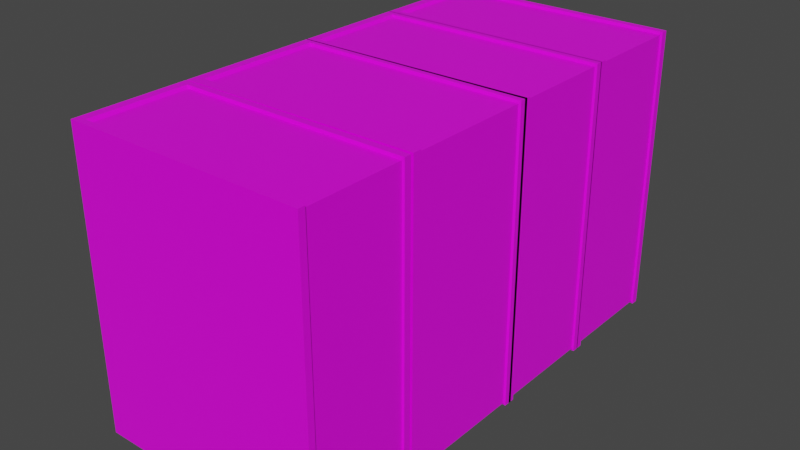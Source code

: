 # Source: books.blend  (saved by Blender 3.2.14; exported with 4.5.12 LTS)
import bpy
from mathutils import Matrix  # noqa: F401  (used for matrix-valued properties, if any)

bpy.ops.wm.read_factory_settings(use_empty=True)
scene = bpy.context.scene
scene.name = 'Scene'

# ---- collections
col_collection = bpy.data.collections.new('Collection'); scene.collection.children.link(col_collection)

# ---- images (referenced by path relative to the original .blend; pixels are not part of the script)
import os
ASSET_DIR = os.environ.get("B2B_ASSET_DIR", "")  # directory of the original .blend (textures are referenced by path, not embedded)
HERE = os.path.dirname(os.path.abspath(__file__))  # packed textures are extracted next to this script under _unpacked/

def load_image(name, relpath, width, height, colorspace="sRGB"):
    """Load a texture the original file referenced (path relative to the .blend, or extracted next to this script)."""
    p = next((c for c in (os.path.join(HERE, relpath), os.path.join(ASSET_DIR, relpath)) if relpath and os.path.exists(c)), "")
    if p:
        img = bpy.data.images.load(p, check_existing=True)
        img.name = name
    else:  # same state as the original file: an image datablock whose file is absent (Cycles renders it pink)
        img = bpy.data.images.new(name, width, height)
        img.source = "FILE"
        img.filepath = "//" + (relpath or name)
    img.colorspace_settings.name = colorspace
    return img
img_imphenziapalette01_png = load_image('ImphenziaPalette01.png', 'ImphenziaPalette01.png', 1024, 1024, 'sRGB')

# ---- materials (node trees are filled in below, after node groups)
mat_material = bpy.data.materials.new('Material')
mat_material.alpha_threshold = 0.0
mat_material.use_transparent_shadow = False
mat_material.line_color = (0.0, 0.0, 0.0, 1.0)

# ---- material node trees
mat_material.use_nodes = True; mat_material.node_tree.nodes.clear()
_N = mat_material.node_tree.nodes; _L = mat_material.node_tree.links
n0 = _N.new('ShaderNodeOutputMaterial'); n0.name = 'Material Output'; n0.location = (300, 300)
n1 = _N.new('ShaderNodeBsdfPrincipled'); n1.name = 'Principled BSDF'; n1.location = (10, 300)
n1.distribution = 'GGX'
n1.subsurface_method = 'RANDOM_WALK_SKIN'
n1.inputs[2].default_value = 0.4
n1.inputs[3].default_value = 1.45
n1.inputs[27].default_value = (0.0, 0.0, 0.0, 1.0)
n1.inputs[28].default_value = 1.0
n2 = _N.new('ShaderNodeTexImage'); n2.name = 'Image Texture'; n2.location = (-294, 180)
n2.image = img_imphenziapalette01_png
n2.interpolation = 'Closest'
_L.new(n1.outputs[0], n0.inputs[0])
_L.new(n2.outputs[0], n1.inputs[0])
n0.is_active_output = True

# ---- world
world_world = bpy.data.worlds.new('World'); scene.world = world_world
world_world.use_nodes = True; world_world.node_tree.nodes.clear()
_N = world_world.node_tree.nodes; _L = world_world.node_tree.links
n0 = _N.new('ShaderNodeOutputWorld'); n0.name = 'World Output'; n0.location = (300, 300)
n1 = _N.new('ShaderNodeBackground'); n1.name = 'Background'; n1.location = (10, 300)
n1.inputs[0].default_value = (0.05088, 0.05088, 0.05088, 1.0)
_L.new(n1.outputs[0], n0.inputs[0])
n0.is_active_output = True
world_world.color = (0.05088, 0.05088, 0.05088)
world_world.use_sun_shadow = False
world_world.sun_shadow_jitter_overblur = 0.0

# ---- meshes
me_cube = bpy.data.meshes.new('Cube')
me_cube.from_pydata([(0.6296, 0.2613, 1.612), (0.6296, 0.2613, 0.06752), (0.6296, -0.2613, 1.612), (0.6296, -0.2613, 0.06752), (-0.5644, 0.2576, 1.598), (-0.5644, 0.2576, 0.08068), (-0.5644, -0.2576, 1.598), (-0.5644, -0.2576, 0.08068), (-0.6296, 0.297, 0.06752), (-0.6296, -0.297, 0.06752), (0.6296, 0.297, 0.06752), (0.6296, 0.297, 1.612), (0.6296, -0.297, 1.612), (0.6296, -0.297, 0.06752), (-0.6296, -0.297, 1.612), (-0.6296, 0.297, 1.612), (-0.582, 0.2613, 0.06752), (-0.582, -0.2613, 0.06752), (0.6194, 0.2576, 0.08068), (0.6194, 0.2576, 1.598), (0.6194, -0.2576, 1.598), (0.6194, -0.2576, 0.08068), (-0.582, -0.2613, 1.612), (-0.582, 0.2613, 1.612), (0.6296, 1.018, 1.612), (0.6296, 1.018, 0.06752), (0.6296, 0.3584, 1.612), (0.6296, 0.3584, 0.06752), (-0.5644, 1.013, 1.598), (-0.5644, 1.013, 0.08068), (-0.5644, 0.3631, 1.598), (-0.5644, 0.3631, 0.08068), (-0.6296, 1.052, 0.06752), (-0.6296, 0.302, 0.06752), (0.6296, 1.063, 0.06752), (0.6296, 1.063, 1.612), (0.6296, 0.3133, 1.612), (0.6296, 0.3133, 0.06752), (-0.6296, 0.302, 1.612), (-0.6296, 1.052, 1.612), (-0.582, 1.018, 0.06752), (-0.582, 0.3584, 0.06752), (0.6194, 1.013, 0.08068), (0.6194, 1.013, 1.598), (0.6194, 0.3631, 1.598), (0.6194, 0.3631, 0.08068), (-0.582, 0.3584, 1.612), (-0.582, 1.018, 1.612), (0.6296, 1.626, 1.612), (0.6296, 1.626, 0.06752), (0.6296, 1.082, 1.612), (0.6296, 1.082, 0.06752), (-0.5644, 1.622, 1.598), (-0.5644, 1.622, 0.08068), (-0.5644, 1.086, 1.598), (-0.5644, 1.086, 0.08068), (-0.6296, 1.663, 0.06752), (-0.6296, 1.045, 0.06752), (0.6296, 1.663, 0.06752), (0.6296, 1.663, 1.612), (0.6296, 1.045, 1.612), (0.6296, 1.045, 0.06752), (-0.6296, 1.045, 1.612), (-0.6296, 1.663, 1.612), (-0.582, 1.626, 0.06752), (-0.582, 1.082, 0.06752), (0.6194, 1.622, 0.08068), (0.6194, 1.622, 1.598), (0.6194, 1.086, 1.598), (0.6194, 1.086, 0.08068), (-0.582, 1.082, 1.612), (-0.582, 1.626, 1.612), (0.6296, 2.239, 1.612), (0.6296, 2.239, 0.06752), (0.6296, 1.695, 1.612), (0.6296, 1.695, 0.06752), (-0.5644, 2.235, 1.598), (-0.5644, 2.235, 0.08068), (-0.5644, 1.699, 1.598), (-0.5644, 1.699, 0.08068), (-0.6296, 2.276, 0.06752), (-0.6296, 1.657, 0.06752), (0.6296, 2.276, 0.06752), (0.6296, 2.276, 1.612), (0.6296, 1.657, 1.612), (0.6296, 1.657, 0.06752), (-0.6296, 1.657, 1.612), (-0.6296, 2.276, 1.612), (-0.582, 2.239, 0.06752), (-0.582, 1.695, 0.06752), (0.6194, 2.235, 0.08068), (0.6194, 2.235, 1.598), (0.6194, 1.699, 1.598), (0.6194, 1.699, 0.08068), (-0.582, 1.695, 1.612), (-0.582, 2.239, 1.612)], [], [(19, 4, 6, 20), (13, 12, 14, 9), (9, 14, 15, 8), (5, 18, 21, 7), (18, 19, 20, 21), (8, 15, 11, 10), (16, 17, 9, 8), (1, 16, 8, 10), (0, 1, 10, 11), (3, 2, 12, 13), (2, 22, 14, 12), (17, 3, 13, 9), (22, 23, 15, 14), (23, 0, 11, 15), (5, 7, 17, 16), (18, 5, 16, 1), (19, 18, 1, 0), (21, 20, 2, 3), (20, 6, 22, 2), (7, 21, 3, 17), (6, 4, 23, 22), (4, 19, 0, 23), (43, 28, 30, 44), (37, 36, 38, 33), (33, 38, 39, 32), (29, 42, 45, 31), (42, 43, 44, 45), (32, 39, 35, 34), (40, 41, 33, 32), (25, 40, 32, 34), (24, 25, 34, 35), (27, 26, 36, 37), (26, 46, 38, 36), (41, 27, 37, 33), (46, 47, 39, 38), (47, 24, 35, 39), (29, 31, 41, 40), (42, 29, 40, 25), (43, 42, 25, 24), (45, 44, 26, 27), (44, 30, 46, 26), (31, 45, 27, 41), (30, 28, 47, 46), (28, 43, 24, 47), (67, 52, 54, 68), (61, 60, 62, 57), (57, 62, 63, 56), (53, 66, 69, 55), (66, 67, 68, 69), (56, 63, 59, 58), (64, 65, 57, 56), (49, 64, 56, 58), (48, 49, 58, 59), (51, 50, 60, 61), (50, 70, 62, 60), (65, 51, 61, 57), (70, 71, 63, 62), (71, 48, 59, 63), (53, 55, 65, 64), (66, 53, 64, 49), (67, 66, 49, 48), (69, 68, 50, 51), (68, 54, 70, 50), (55, 69, 51, 65), (54, 52, 71, 70), (52, 67, 48, 71), (91, 76, 78, 92), (85, 84, 86, 81), (81, 86, 87, 80), (77, 90, 93, 79), (90, 91, 92, 93), (80, 87, 83, 82), (88, 89, 81, 80), (73, 88, 80, 82), (72, 73, 82, 83), (75, 74, 84, 85), (74, 94, 86, 84), (89, 75, 85, 81), (94, 95, 87, 86), (95, 72, 83, 87), (77, 79, 89, 88), (90, 77, 88, 73), (91, 90, 73, 72), (93, 92, 74, 75), (92, 78, 94, 74), (79, 93, 75, 89), (78, 76, 95, 94), (76, 91, 72, 95)])
_uv = me_cube.uv_layers.new(name='UVMap')
_uv.uv.foreach_set('vector', [0.1953, 0.9258, 0.1953, 0.9258, 0.1953, 0.9258, 0.1953, 0.9258, 0.4531, 0.6914, 0.4531, 0.6914, 0.4531, 0.6914, 0.4531, 0.6914, 0.4531, 0.6914, 0.4531, 0.6914, 0.4531, 0.6914, 0.4531, 0.6914, 0.1953, 0.9258, 0.1953, 0.9258, 0.1953, 0.9258, 0.1953, 0.9258, 0.1953, 0.9258, 0.1953, 0.9258, 0.1953, 0.9258, 0.1953, 0.9258, 0.4531, 0.6914, 0.4531, 0.6914, 0.4531, 0.6914, 0.4531, 0.6914, 0.4531, 0.6914, 0.4531, 0.6914, 0.4531, 0.6914, 0.4531, 0.6914, 0.4531, 0.6914, 0.4531, 0.6914, 0.4531, 0.6914, 0.4531, 0.6914, 0.4531, 0.6914, 0.4531, 0.6914, 0.4531, 0.6914, 0.4531, 0.6914, 0.4531, 0.6914, 0.4531, 0.6914, 0.4531, 0.6914, 0.4531, 0.6914, 0.4531, 0.6914, 0.4531, 0.6914, 0.4531, 0.6914, 0.4531, 0.6914, 0.4531, 0.6914, 0.4531, 0.6914, 0.4531, 0.6914, 0.4531, 0.6914, 0.4531, 0.6914, 0.4531, 0.6914, 0.4531, 0.6914, 0.4531, 0.6914, 0.4531, 0.6914, 0.4531, 0.6914, 0.4531, 0.6914, 0.4531, 0.6914, 0.4531, 0.6914, 0.4531, 0.6914, 0.4531, 0.6914, 0.4531, 0.6914, 0.4531, 0.6914, 0.4531, 0.6914, 0.4531, 0.6914, 0.4531, 0.6914, 0.4531, 0.6914, 0.4531, 0.6914, 0.4531, 0.6914, 0.4531, 0.6914, 0.4531, 0.6914, 0.4531, 0.6914, 0.4531, 0.6914, 0.4531, 0.6914, 0.4531, 0.6914, 0.4531, 0.6914, 0.4531, 0.6914, 0.4531, 0.6914, 0.4531, 0.6914, 0.4531, 0.6914, 0.4531, 0.6914, 0.4531, 0.6914, 0.4531, 0.6914, 0.4531, 0.6914, 0.4531, 0.6914, 0.4531, 0.6914, 0.4531, 0.6914, 0.4531, 0.6914, 0.4531, 0.6914, 0.4531, 0.6914, 0.1953, 0.9258, 0.1953, 0.9258, 0.1953, 0.9258, 0.1953, 0.9258, 0.4297, 0.2109, 0.4297, 0.2109, 0.4297, 0.2109, 0.4297, 0.2109, 0.4297, 0.2109, 0.4297, 0.2109, 0.4297, 0.2109, 0.4297, 0.2109, 0.1953, 0.9258, 0.1953, 0.9258, 0.1953, 0.9258, 0.1953, 0.9258, 0.1953, 0.9258, 0.1953, 0.9258, 0.1953, 0.9258, 0.1953, 0.9258, 0.4297, 0.2109, 0.4297, 0.2109, 0.4297, 0.2109, 0.4297, 0.2109, 0.4297, 0.2109, 0.4297, 0.2109, 0.4297, 0.2109, 0.4297, 0.2109, 0.4297, 0.2109, 0.4297, 0.2109, 0.4297, 0.2109, 0.4297, 0.2109, 0.4297, 0.2109, 0.4297, 0.2109, 0.4297, 0.2109, 0.4297, 0.2109, 0.4297, 0.2109, 0.4297, 0.2109, 0.4297, 0.2109, 0.4297, 0.2109, 0.4297, 0.2109, 0.4297, 0.2109, 0.4297, 0.2109, 0.4297, 0.2109, 0.4297, 0.2109, 0.4297, 0.2109, 0.4297, 0.2109, 0.4297, 0.2109, 0.4297, 0.2109, 0.4297, 0.2109, 0.4297, 0.2109, 0.4297, 0.2109, 0.4297, 0.2109, 0.4297, 0.2109, 0.4297, 0.2109, 0.4297, 0.2109, 0.4297, 0.2109, 0.4297, 0.2109, 0.4297, 0.2109, 0.4297, 0.2109, 0.4297, 0.2109, 0.4297, 0.2109, 0.4297, 0.2109, 0.4297, 0.2109, 0.4297, 0.2109, 0.4297, 0.2109, 0.4297, 0.2109, 0.4297, 0.2109, 0.4297, 0.2109, 0.4297, 0.2109, 0.4297, 0.2109, 0.4297, 0.2109, 0.4297, 0.2109, 0.4297, 0.2109, 0.4297, 0.2109, 0.4297, 0.2109, 0.4297, 0.2109, 0.4297, 0.2109, 0.4297, 0.2109, 0.4297, 0.2109, 0.4297, 0.2109, 0.4297, 0.2109, 0.4297, 0.2109, 0.4297, 0.2109, 0.4297, 0.2109, 0.4297, 0.2109, 0.4297, 0.2109, 0.4297, 0.2109, 0.1953, 0.9258, 0.1953, 0.9258, 0.1953, 0.9258, 0.1953, 0.9258, 0.957, 0.8008, 0.957, 0.8008, 0.957, 0.8008, 0.957, 0.8008, 0.957, 0.8008, 0.957, 0.8008, 0.957, 0.8008, 0.957, 0.8008, 0.1953, 0.9258, 0.1953, 0.9258, 0.1953, 0.9258, 0.1953, 0.9258, 0.1953, 0.9258, 0.1953, 0.9258, 0.1953, 0.9258, 0.1953, 0.9258, 0.957, 0.8008, 0.957, 0.8008, 0.957, 0.8008, 0.957, 0.8008, 0.957, 0.8008, 0.957, 0.8008, 0.957, 0.8008, 0.957, 0.8008, 0.957, 0.8008, 0.957, 0.8008, 0.957, 0.8008, 0.957, 0.8008, 0.957, 0.8008, 0.957, 0.8008, 0.957, 0.8008, 0.957, 0.8008, 0.957, 0.8008, 0.957, 0.8008, 0.957, 0.8008, 0.957, 0.8008, 0.957, 0.8008, 0.957, 0.8008, 0.957, 0.8008, 0.957, 0.8008, 0.957, 0.8008, 0.957, 0.8008, 0.957, 0.8008, 0.957, 0.8008, 0.957, 0.8008, 0.957, 0.8008, 0.957, 0.8008, 0.957, 0.8008, 0.957, 0.8008, 0.957, 0.8008, 0.957, 0.8008, 0.957, 0.8008, 0.957, 0.8008, 0.957, 0.8008, 0.957, 0.8008, 0.957, 0.8008, 0.957, 0.8008, 0.957, 0.8008, 0.957, 0.8008, 0.957, 0.8008, 0.957, 0.8008, 0.957, 0.8008, 0.957, 0.8008, 0.957, 0.8008, 0.957, 0.8008, 0.957, 0.8008, 0.957, 0.8008, 0.957, 0.8008, 0.957, 0.8008, 0.957, 0.8008, 0.957, 0.8008, 0.957, 0.8008, 0.957, 0.8008, 0.957, 0.8008, 0.957, 0.8008, 0.957, 0.8008, 0.957, 0.8008, 0.957, 0.8008, 0.957, 0.8008, 0.957, 0.8008, 0.957, 0.8008, 0.957, 0.8008, 0.957, 0.8008, 0.957, 0.8008, 0.1953, 0.9258, 0.1953, 0.9258, 0.1953, 0.9258, 0.1953, 0.9258, 0.3281, 0.5742, 0.3281, 0.5742, 0.3281, 0.5742, 0.3281, 0.5742, 0.3281, 0.5742, 0.3281, 0.5742, 0.3281, 0.5742, 0.3281, 0.5742, 0.1953, 0.9258, 0.1953, 0.9258, 0.1953, 0.9258, 0.1953, 0.9258, 0.1953, 0.9258, 0.1953, 0.9258, 0.1953, 0.9258, 0.1953, 0.9258, 0.3281, 0.5742, 0.3281, 0.5742, 0.3281, 0.5742, 0.3281, 0.5742, 0.3281, 0.5742, 0.3281, 0.5742, 0.3281, 0.5742, 0.3281, 0.5742, 0.3281, 0.5742, 0.3281, 0.5742, 0.3281, 0.5742, 0.3281, 0.5742, 0.3281, 0.5742, 0.3281, 0.5742, 0.3281, 0.5742, 0.3281, 0.5742, 0.3281, 0.5742, 0.3281, 0.5742, 0.3281, 0.5742, 0.3281, 0.5742, 0.3281, 0.5742, 0.3281, 0.5742, 0.3281, 0.5742, 0.3281, 0.5742, 0.3281, 0.5742, 0.3281, 0.5742, 0.3281, 0.5742, 0.3281, 0.5742, 0.3281, 0.5742, 0.3281, 0.5742, 0.3281, 0.5742, 0.3281, 0.5742, 0.3281, 0.5742, 0.3281, 0.5742, 0.3281, 0.5742, 0.3281, 0.5742, 0.3281, 0.5742, 0.3281, 0.5742, 0.3281, 0.5742, 0.3281, 0.5742, 0.3281, 0.5742, 0.3281, 0.5742, 0.3281, 0.5742, 0.3281, 0.5742, 0.3281, 0.5742, 0.3281, 0.5742, 0.3281, 0.5742, 0.3281, 0.5742, 0.3281, 0.5742, 0.3281, 0.5742, 0.3281, 0.5742, 0.3281, 0.5742, 0.3281, 0.5742, 0.3281, 0.5742, 0.3281, 0.5742, 0.3281, 0.5742, 0.3281, 0.5742, 0.3281, 0.5742, 0.3281, 0.5742, 0.3281, 0.5742, 0.3281, 0.5742, 0.3281, 0.5742, 0.3281, 0.5742, 0.3281, 0.5742, 0.3281, 0.5742, 0.3281, 0.5742, 0.3281, 0.5742, 0.3281, 0.5742])
me_cube.materials.append(mat_material)
me_cube.use_mirror_vertex_groups = False
me_cube.update()

# ---- objects
ob_cube = bpy.data.objects.new('Cube', me_cube)

# ---- transforms, parenting, visibility, modifiers, constraints
ob_cube.location = (0.0, 0.0, 0.0)
ob_cube.lock_rotations_4d = False
ob_cube.empty_display_type = 'ARROWS'
ob_cube.lineart.crease_threshold = 0.0

# ---- collection membership
col_collection.objects.link(ob_cube)

# ---- scene / render settings (as saved in the file)
scene.frame_start = 1; scene.frame_end = 250; scene.frame_set(1)
scene.render.engine = 'BLENDER_EEVEE_NEXT'
scene.cycles.sampling_pattern = 'TABULATED_SOBOL'
scene.cycles.use_light_tree = False
scene.view_settings.view_transform = 'Filmic'
bpy.context.view_layer.update()

# ---- added for rendering (the .blend has no active camera and no usable light): camera, sun
cam_auto = bpy.data.cameras.new('AutoCamera')
cam_auto.lens = 50.0
cam_auto.sensor_width = 36.0
cam_auto.clip_end = 1000.0
ob_auto_camera = bpy.data.objects.new('AutoCamera', cam_auto)
scene.collection.objects.link(ob_auto_camera)
ob_auto_camera.location = (3.0111, -2.6237, 3.2484)
ob_auto_camera.rotation_euler = (1.09748, -7.21219e-08, 0.694738)
scene.camera = ob_auto_camera
light_auto_sun = bpy.data.lights.new('AutoSun', 'SUN')
light_auto_sun.energy = 3.0
light_auto_sun.angle = 0.0523599
ob_auto_sun = bpy.data.objects.new('AutoSun', light_auto_sun)
scene.collection.objects.link(ob_auto_sun)
ob_auto_sun.rotation_euler = (0.872665, 0.174533, 0.523599)
bpy.context.view_layer.update()
